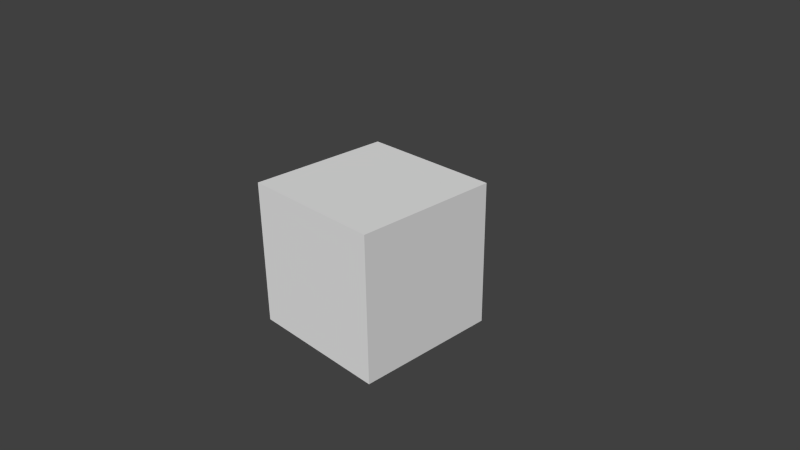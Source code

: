 # Source: module_earth_set3_2.blend  (saved by Blender 2.70.0; exported with 4.5.12 LTS)
import bpy
from mathutils import Matrix  # noqa: F401  (used for matrix-valued properties, if any)

bpy.ops.wm.read_factory_settings(use_empty=True)
scene = bpy.context.scene
scene.name = 'Scene'

# ---- collections
col_collection_1 = bpy.data.collections.new('Collection 1'); scene.collection.children.link(col_collection_1)

# ---- materials (node trees are filled in below, after node groups)
mat_material = bpy.data.materials.new('Material')
mat_material.alpha_threshold = 0.0
mat_material.use_transparent_shadow = False
mat_material.roughness = 0.5
mat_material.line_color = (0.0, 0.0, 0.0, 1.0)

# ---- material node trees

# ---- world
world_world = bpy.data.worlds.new('World'); scene.world = world_world
world_world.color = (0.05088, 0.05088, 0.05088)
world_world.use_sun_shadow = False
world_world.sun_shadow_jitter_overblur = 0.0
world_world.cycles.sampling_method = 'MANUAL'
world_world.cycles.sample_map_resolution = 256

# ---- cameras
cam_camera = bpy.data.cameras.new('Camera')
cam_camera.clip_end = 100.0
cam_camera.lens = 35.0
cam_camera.sensor_width = 32.0
cam_camera.sensor_height = 18.0
cam_camera.ortho_scale = 7.314
cam_camera.dof.focus_distance = 0.0
cam_camera.dof.aperture_fstop = 128.0

# ---- meshes
me_cube = bpy.data.meshes.new('Cube')
me_cube.from_pydata([(1.0, 1.0, -1.0), (1.0, -1.0, -1.0), (-1.0, -1.0, -1.0), (-1.0, 1.0, -1.0), (1.0, 1.0, 1.0), (1.0, -1.0, 1.0), (-1.0, -1.0, 1.0), (-1.0, 1.0, 1.0)], [], [(0, 1, 2, 3), (4, 7, 6, 5), (0, 4, 5, 1), (1, 5, 6, 2), (2, 6, 7, 3), (4, 0, 3, 7)])
me_cube.materials.append(mat_material)
me_cube.use_remesh_preserve_volume = False
me_cube.use_remesh_preserve_attributes = False
me_cube.use_mirror_vertex_groups = False
me_cube.update()

# ---- objects
ob_cube = bpy.data.objects.new('Cube', me_cube)
ob_camera = bpy.data.objects.new('Camera', cam_camera)

# ---- transforms, parenting, visibility, modifiers, constraints
ob_cube.location = (0.0, 0.0, 0.0)
ob_cube.lock_rotations_4d = False
ob_cube.empty_display_type = 'ARROWS'
ob_cube.lineart.crease_threshold = 0.0
ob_camera.location = (7.481, -6.508, 5.344)
ob_camera.rotation_euler = (1.109, 0.01082, 0.8149)
ob_camera.lock_rotations_4d = False
ob_camera.empty_display_type = 'ARROWS'
ob_camera.color = (0.0, 0.0, 0.0, 0.0)
ob_camera.display_type = 'WIRE'
ob_camera.lineart.crease_threshold = 0.0

# ---- collection membership
col_collection_1.objects.link(ob_cube)
col_collection_1.objects.link(ob_camera)

# ---- scene / render settings (as saved in the file)
scene.camera = ob_camera
scene.frame_start = 1; scene.frame_end = 250; scene.frame_set(1)
scene.render.engine = 'BLENDER_EEVEE_NEXT'
scene.render.resolution_percentage = 50
scene.render.dither_intensity = 0.0
scene.cycles.use_denoising = False
scene.cycles.samples = 10
scene.cycles.sampling_pattern = 'TABULATED_SOBOL'
scene.cycles.light_sampling_threshold = 0.0
scene.cycles.use_adaptive_sampling = False
scene.cycles.use_light_tree = False
scene.cycles.blur_glossy = 0.0
scene.cycles.volume_bounces = 1
scene.cycles.pixel_filter_type = 'GAUSSIAN'
scene.cycles.sample_clamp_indirect = 0.0
scene.view_settings.view_transform = 'Standard'
bpy.context.view_layer.update()

# ---- added for rendering (the .blend has no usable light): sun
light_auto_sun = bpy.data.lights.new('AutoSun', 'SUN')
light_auto_sun.energy = 3.0
light_auto_sun.angle = 0.0523599
ob_auto_sun = bpy.data.objects.new('AutoSun', light_auto_sun)
scene.collection.objects.link(ob_auto_sun)
ob_auto_sun.rotation_euler = (0.872665, 0.174533, 0.523599)
bpy.context.view_layer.update()
